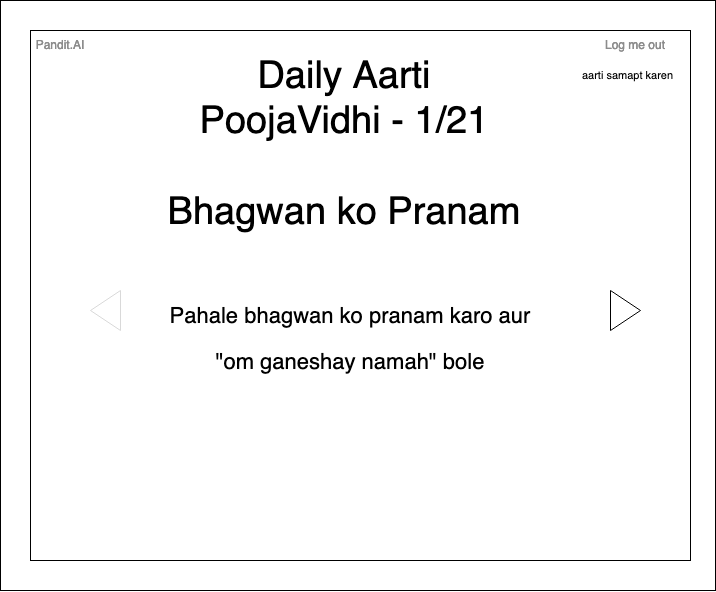

The diagram above was exported from draw.io. Its source (the exported page's mxGraphModel, read from the mxfile embedded in the PNG):
<mxGraphModel dx="1324" dy="639" grid="1" gridSize="10" guides="1" tooltips="1" connect="1" arrows="1" fold="1" page="1" pageScale="1" pageWidth="827" pageHeight="1169" math="0" shadow="0">
  <root>
    <mxCell id="0" />
    <mxCell id="1" parent="0" />
    <mxCell id="z-DseoEBsPukdbolXA-g-1" value="" style="rounded=0;whiteSpace=wrap;html=1;" vertex="1" parent="1">
      <mxGeometry x="70" y="30" width="715" height="590" as="geometry" />
    </mxCell>
    <mxCell id="z-DseoEBsPukdbolXA-g-2" value="" style="rounded=0;whiteSpace=wrap;html=1;" vertex="1" parent="1">
      <mxGeometry x="100" y="60" width="660" height="530" as="geometry" />
    </mxCell>
    <mxCell id="z-DseoEBsPukdbolXA-g-3" value="Pandit.AI" style="text;html=1;strokeColor=none;fillColor=none;align=center;verticalAlign=middle;whiteSpace=wrap;rounded=0;fontColor=#8C8C8C;" vertex="1" parent="1">
      <mxGeometry x="100" y="60" width="60" height="30" as="geometry" />
    </mxCell>
    <mxCell id="z-DseoEBsPukdbolXA-g-4" value="Log me out" style="text;html=1;strokeColor=none;fillColor=none;align=center;verticalAlign=middle;whiteSpace=wrap;rounded=0;fontColor=#8C8C8C;" vertex="1" parent="1">
      <mxGeometry x="660" y="60" width="90" height="30" as="geometry" />
    </mxCell>
    <mxCell id="GQseNNLW9OMAPIc0vKHN-1" value="&lt;div&gt;Daily Aarti &lt;br&gt;&lt;/div&gt;&lt;div&gt;PoojaVidhi - 1/21&lt;/div&gt;&lt;div&gt;&lt;br&gt;&lt;/div&gt;&lt;div&gt;Bhagwan ko Pranam&lt;br&gt;&lt;/div&gt;" style="text;html=1;strokeColor=none;fillColor=none;align=center;verticalAlign=middle;whiteSpace=wrap;rounded=0;fontSize=38;fontColor=#000000;" vertex="1" parent="1">
      <mxGeometry x="204" y="160" width="420" height="30" as="geometry" />
    </mxCell>
    <mxCell id="GQseNNLW9OMAPIc0vKHN-2" value="&lt;font style=&quot;font-size: 22px;&quot;&gt;Pahale bhagwan ko pranam karo aur &quot;om ganeshay namah&quot; bole&lt;br&gt;&lt;/font&gt;" style="text;html=1;strokeColor=none;fillColor=none;align=center;verticalAlign=middle;whiteSpace=wrap;rounded=0;fontSize=38;fontColor=#000000;" vertex="1" parent="1">
      <mxGeometry x="220" y="260" width="400" height="210" as="geometry" />
    </mxCell>
    <mxCell id="GQseNNLW9OMAPIc0vKHN-5" value="" style="triangle;whiteSpace=wrap;html=1;fontSize=22;fontColor=#000000;" vertex="1" parent="1">
      <mxGeometry x="680" y="320" width="30" height="40" as="geometry" />
    </mxCell>
    <mxCell id="GQseNNLW9OMAPIc0vKHN-6" value="" style="triangle;whiteSpace=wrap;html=1;fontSize=22;fontColor=#000000;flipH=1;strokeColor=#D9D9D9;" vertex="1" parent="1">
      <mxGeometry x="160" y="320" width="30" height="40" as="geometry" />
    </mxCell>
    <mxCell id="GQseNNLW9OMAPIc0vKHN-8" value="aarti samapt karen" style="text;html=1;strokeColor=none;fillColor=none;align=center;verticalAlign=middle;whiteSpace=wrap;rounded=0;fontSize=11;fontColor=#000000;" vertex="1" parent="1">
      <mxGeometry x="620" y="90" width="155" height="30" as="geometry" />
    </mxCell>
  </root>
</mxGraphModel>